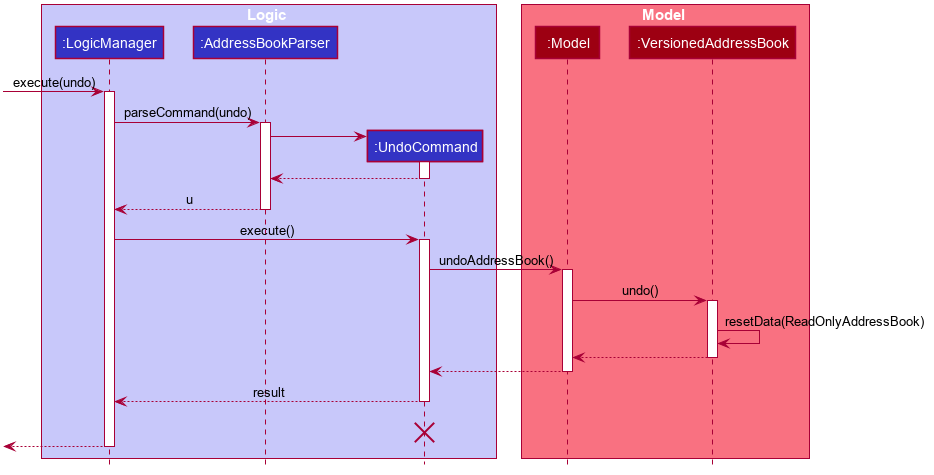

The diagram above was rendered by PlantUML. Its source (embedded in the PNG):
@startuml








skinparam BackgroundColor #FFFFFFF

skinparam Shadowing false

skinparam Class {
    FontColor #FFFFFF
    BorderThickness 1
    BorderColor #FFFFFF
    StereotypeFontColor #FFFFFF
}

skinparam Actor {
    BorderColor #000000
    Color #000000
}

skinparam Sequence {
    MessageAlign center
    BoxFontSize 15
    BoxPadding 0
    BoxFontColor #FFFFFF
}

skinparam Participant {
    FontColor #FFFFFFF
    Padding 20
}

skinparam MinClassWidth 50
skinparam ParticipantPadding 10
skinparam Shadowing false
skinparam DefaultTextAlignment center
skinparam packageStyle Rectangle

hide footbox
hide members
hide circle

box Logic #C8C8FA
participant ":LogicManager" as LogicManager #3333C4
participant ":AddressBookParser" as AddressBookParser #3333C4
participant ":UndoCommand" as UndoCommand #3333C4
end box

box Model #F97181
participant ":Model" as Model #9D0012
participant ":VersionedAddressBook" as VersionedAddressBook #9D0012
end box
[-> LogicManager : execute(undo)
activate LogicManager

LogicManager -> AddressBookParser : parseCommand(undo)
activate AddressBookParser

create UndoCommand
AddressBookParser -> UndoCommand
activate UndoCommand

UndoCommand --> AddressBookParser
deactivate UndoCommand

AddressBookParser --> LogicManager : u
deactivate AddressBookParser

LogicManager -> UndoCommand : execute()
activate UndoCommand

UndoCommand -> Model : undoAddressBook()
activate Model

Model -> VersionedAddressBook : undo()
activate VersionedAddressBook

VersionedAddressBook -> VersionedAddressBook :resetData(ReadOnlyAddressBook)
VersionedAddressBook --> Model :
deactivate VersionedAddressBook

Model --> UndoCommand
deactivate Model

UndoCommand --> LogicManager : result
deactivate UndoCommand
UndoCommand -[hidden]-> LogicManager : result
destroy UndoCommand


[<--LogicManager
deactivate LogicManager

hide footbox
@enduml